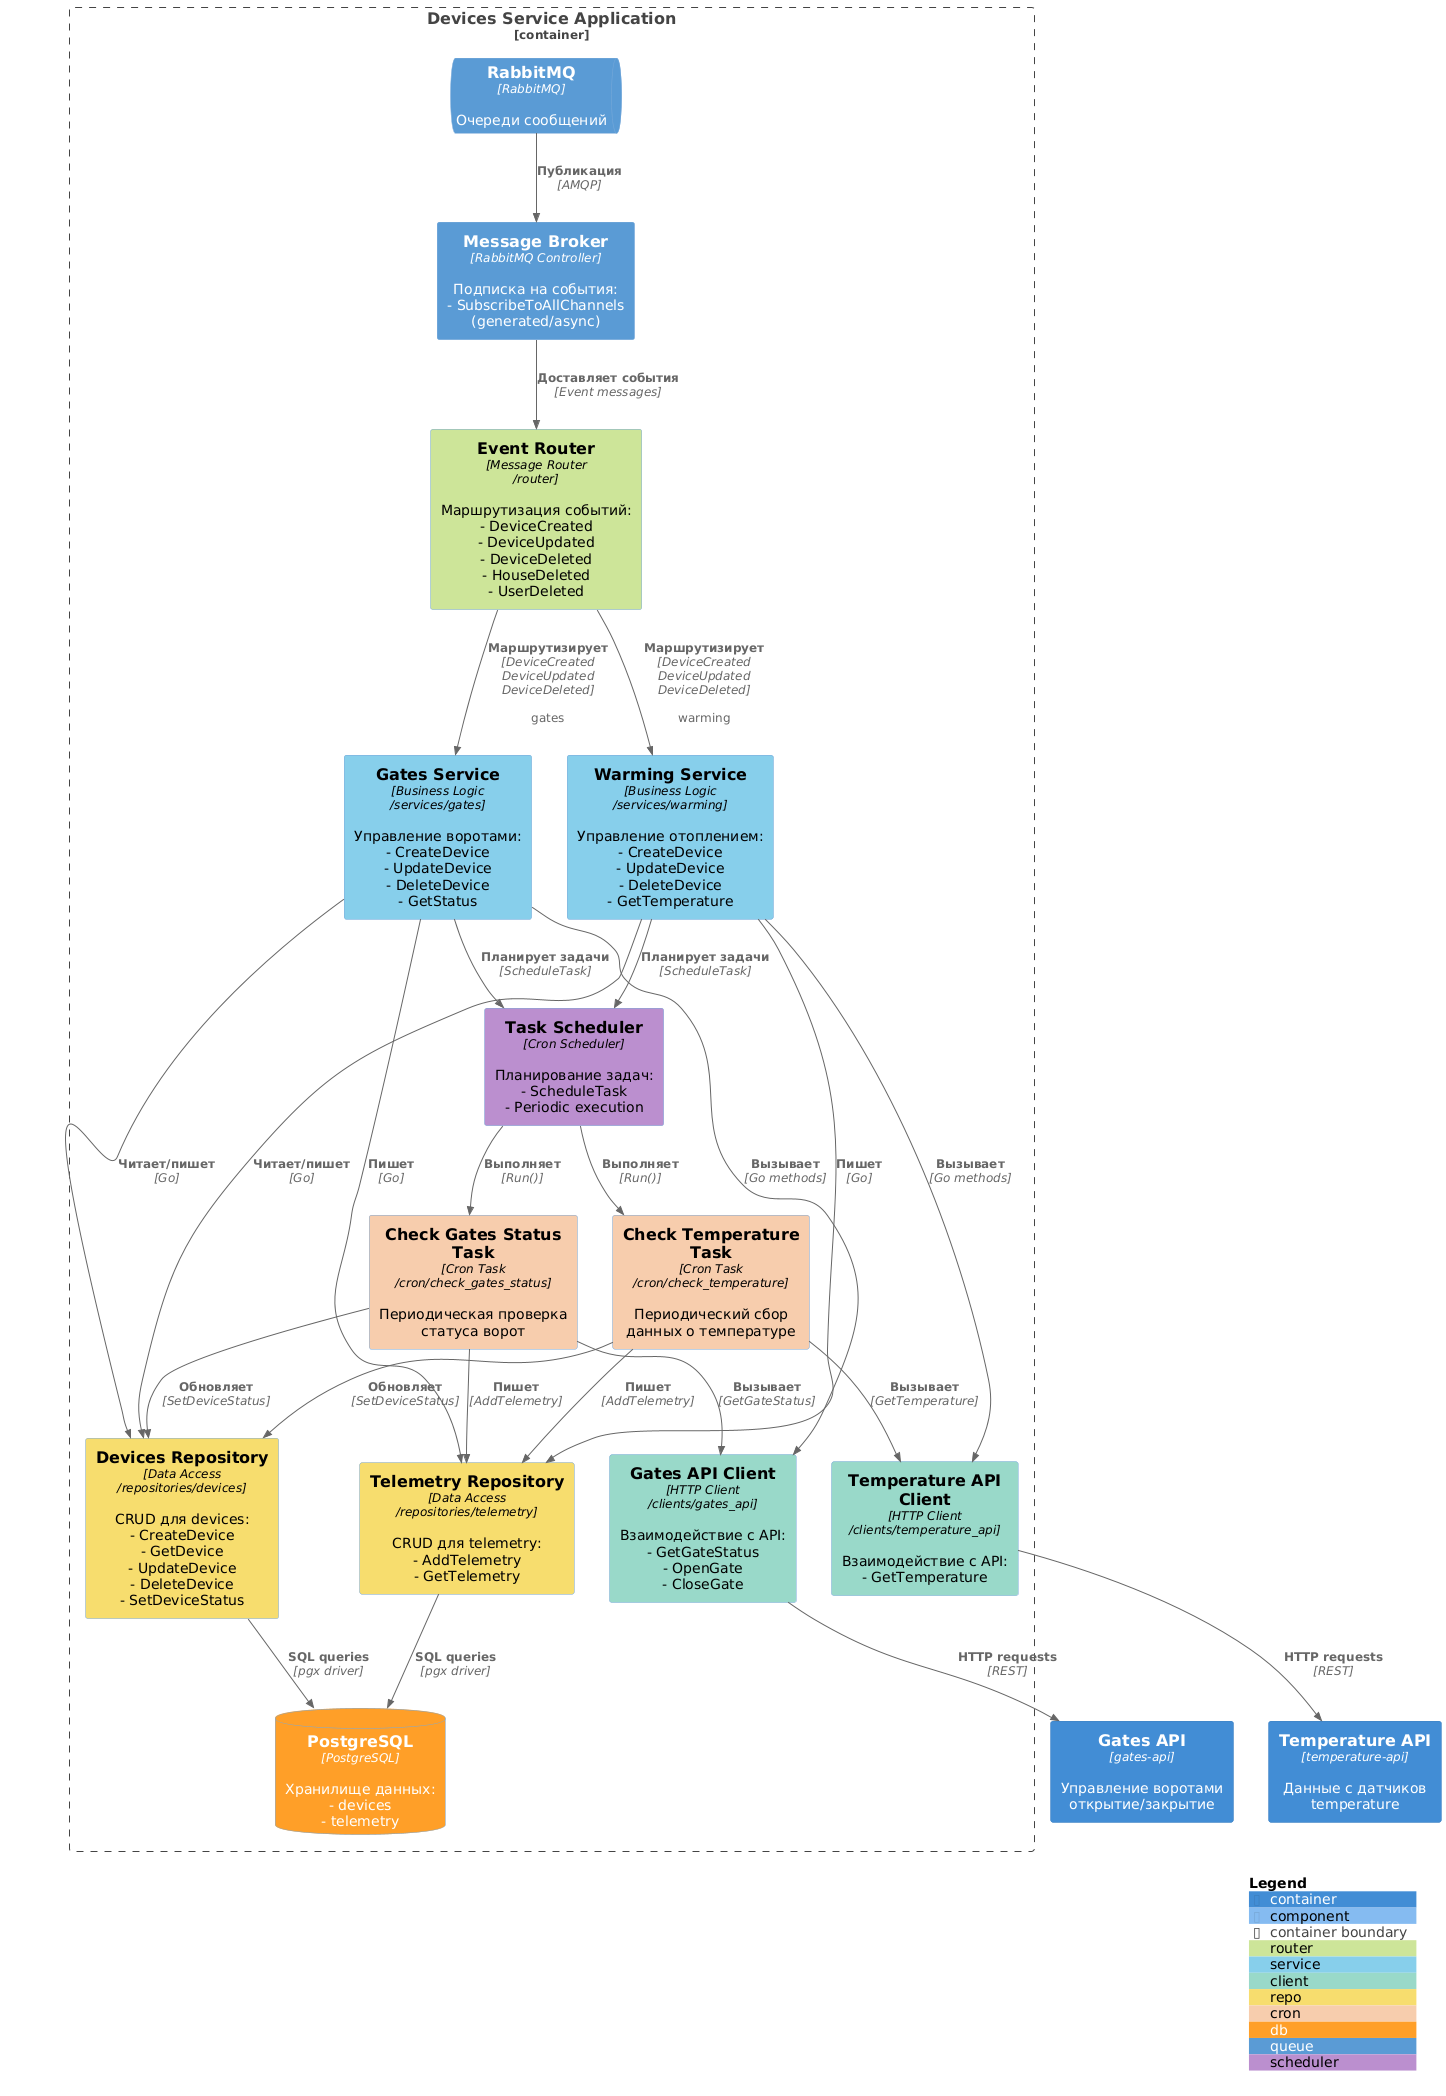

The diagram above was rendered by PlantUML. Its source (embedded in the PNG):
@startuml
!include <C4/C4_Component>

AddElementTag("router", $bgColor="#cde498", $fontColor="#000000")
AddElementTag("service", $bgColor="#87ceeb", $fontColor="#000000")
AddElementTag("client", $bgColor="#98d8c8", $fontColor="#000000")
AddElementTag("repo", $bgColor="#f7dc6f", $fontColor="#000000")
AddElementTag("cron", $bgColor="#f7ccac", $fontColor="#000000")
AddElementTag("db", $bgColor="#ff9f28", $fontColor="#ffffff")
AddElementTag("queue", $bgColor="#5b9bd5", $fontColor="#ffffff")
AddElementTag("scheduler", $bgColor="#bb8fce", $fontColor="#000000")

Container_Boundary(devices, "Devices Service Application") {
    Component(broker, "Message Broker", "RabbitMQ Controller", "Подписка на события:\n- SubscribeToAllChannels\n(generated/async)", $tags="queue")
    
    Component(router, "Event Router", "Message Router\n/router", "Маршрутизация событий:\n- DeviceCreated\n- DeviceUpdated\n- DeviceDeleted\n- HouseDeleted\n- UserDeleted", $tags="router")
    
    ' Gates Layer
    Component(gates_service, "Gates Service", "Business Logic\n/services/gates", "Управление воротами:\n- CreateDevice\n- UpdateDevice\n- DeleteDevice\n- GetStatus", $tags="service")
    Component(gates_client, "Gates API Client", "HTTP Client\n/clients/gates_api", "Взаимодействие с API:\n- GetGateStatus\n- OpenGate\n- CloseGate", $tags="client")
    Component(gates_task, "Check Gates Status Task", "Cron Task\n/cron/check_gates_status", "Периодическая проверка\nстатуса ворот", $tags="cron")
    
    ' Warming Layer
    Component(warming_service, "Warming Service", "Business Logic\n/services/warming", "Управление отоплением:\n- CreateDevice\n- UpdateDevice\n- DeleteDevice\n- GetTemperature", $tags="service")
    Component(temp_client, "Temperature API Client", "HTTP Client\n/clients/temperature_api", "Взаимодействие с API:\n- GetTemperature", $tags="client")
    Component(temp_task, "Check Temperature Task", "Cron Task\n/cron/check_temperature", "Периодический сбор\nданных о температуре", $tags="cron")
    
    ' Repositories Layer
    Component(devices_repo, "Devices Repository", "Data Access\n/repositories/devices", "CRUD для devices:\n- CreateDevice\n- GetDevice\n- UpdateDevice\n- DeleteDevice\n- SetDeviceStatus", $tags="repo")
    Component(telemetry_repo, "Telemetry Repository", "Data Access\n/repositories/telemetry", "CRUD для telemetry:\n- AddTelemetry\n- GetTelemetry", $tags="repo")
    
    Component(scheduler, "Task Scheduler", "Cron Scheduler", "Планирование задач:\n- ScheduleTask\n- Periodic execution", $tags="scheduler")
    
    ComponentDb(database, "PostgreSQL", "PostgreSQL", "Хранилище данных:\n- devices\n- telemetry", $tags="db")
    ComponentQueue(rabbitmq, "RabbitMQ", "RabbitMQ", "Очереди сообщений", $tags="queue")
}

Container(gates_api, "Gates API", "gates-api", "Управление воротами\nоткрытие/закрытие")
Container(temp_api, "Temperature API", "temperature-api", "Данные с датчиков\ntemperature")

' Message flow
Rel(broker, router, "Доставляет события", "Event messages")
Rel(rabbitmq, broker, "Публикация", "AMQP")

' Router -> Services
Rel(router, gates_service, "Маршрутизирует", "DeviceCreated\nDeviceUpdated\nDeviceDeleted", "gates")
Rel(router, warming_service, "Маршрутизирует", "DeviceCreated\nDeviceUpdated\nDeviceDeleted", "warming")

' Services -> Clients
Rel(gates_service, gates_client, "Вызывает", "Go methods")
Rel(warming_service, temp_client, "Вызывает", "Go methods")

' Services -> Repositories
Rel(gates_service, devices_repo, "Читает/пишет", "Go")
Rel(warming_service, devices_repo, "Читает/пишет", "Go")
Rel(gates_service, telemetry_repo, "Пишет", "Go")
Rel(warming_service, telemetry_repo, "Пишет", "Go")

' Services -> Scheduler
Rel(gates_service, scheduler, "Планирует задачи", "ScheduleTask")
Rel(warming_service, scheduler, "Планирует задачи", "ScheduleTask")

' Tasks
Rel(scheduler, gates_task, "Выполняет", "Run()")
Rel(scheduler, temp_task, "Выполняет", "Run()")

' Tasks -> Clients
Rel(gates_task, gates_client, "Вызывает", "GetGateStatus")
Rel(temp_task, temp_client, "Вызывает", "GetTemperature")

' Tasks -> Repositories
Rel(gates_task, devices_repo, "Обновляет", "SetDeviceStatus")
Rel(temp_task, devices_repo, "Обновляет", "SetDeviceStatus")
Rel(gates_task, telemetry_repo, "Пишет", "AddTelemetry")
Rel(temp_task, telemetry_repo, "Пишет", "AddTelemetry")

' Clients -> External APIs
Rel(gates_client, gates_api, "HTTP requests", "REST")
Rel(temp_client, temp_api, "HTTP requests", "REST")

' Repositories -> Database
Rel(devices_repo, database, "SQL queries", "pgx driver")
Rel(telemetry_repo, database, "SQL queries", "pgx driver")

SHOW_LEGEND()
@enduml